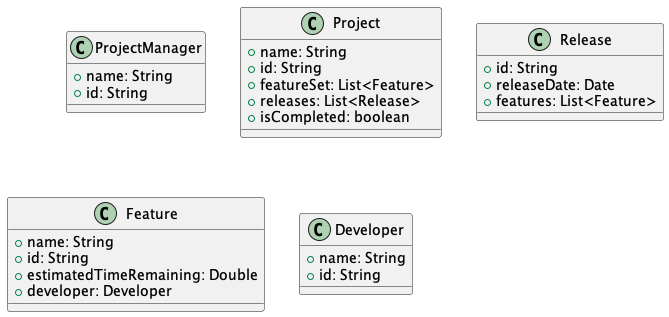

The diagram above was rendered by PlantUML. Its source (embedded in the PNG):
@startuml

class ProjectManager {
    +name: String
    +id: String
}

class Project {
    +name: String
    +id: String
    +featureSet: List<Feature>
    +releases: List<Release>
    +isCompleted: boolean
}

class Release {
    +id: String
    +releaseDate: Date
    +features: List<Feature>
}

class Feature {
    +name: String
    +id: String
    +estimatedTimeRemaining: Double
    +developer: Developer
}

class Developer {
    +name: String
    +id: String
}


@enduml